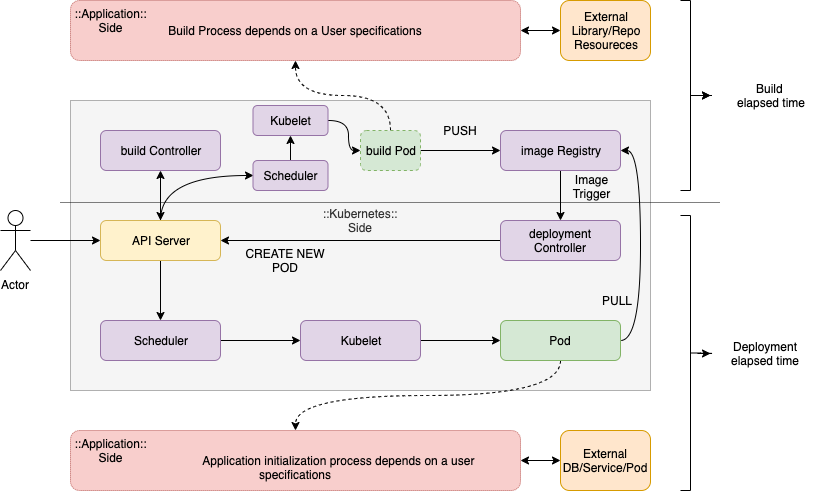

The diagram above was exported from draw.io. Its source (the exported page's mxGraphModel, read from the mxfile embedded in the PNG):
<mxGraphModel dx="946" dy="623" grid="1" gridSize="10" guides="1" tooltips="1" connect="1" arrows="1" fold="1" page="1" pageScale="1" pageWidth="850" pageHeight="1100" math="0" shadow="0">
  <root>
    <mxCell id="0" />
    <mxCell id="1" parent="0" />
    <mxCell id="hQxPQqwJigzKRjBC7bJG-33" value="&lt;br&gt;&lt;br&gt;&lt;br&gt;&lt;br&gt;&lt;br&gt;&lt;br&gt;&lt;br&gt;&lt;br&gt;&lt;br&gt;&lt;br&gt;&lt;br&gt;&lt;br&gt;&lt;br&gt;&lt;br&gt;&lt;br&gt;&lt;br&gt;&lt;br&gt;&lt;br&gt;" style="rounded=0;whiteSpace=wrap;html=1;dashed=1;fillColor=#f5f5f5;strokeColor=#666666;fontColor=#333333;dashPattern=1 1;" parent="1" vertex="1">
      <mxGeometry x="70" y="100" width="580" height="290" as="geometry" />
    </mxCell>
    <mxCell id="hQxPQqwJigzKRjBC7bJG-7" style="edgeStyle=orthogonalEdgeStyle;rounded=0;orthogonalLoop=1;jettySize=auto;html=1;entryX=0;entryY=0.5;entryDx=0;entryDy=0;" parent="1" source="hQxPQqwJigzKRjBC7bJG-1" target="hQxPQqwJigzKRjBC7bJG-2" edge="1">
      <mxGeometry relative="1" as="geometry" />
    </mxCell>
    <mxCell id="hQxPQqwJigzKRjBC7bJG-1" value="Actor" style="shape=umlActor;verticalLabelPosition=bottom;labelBackgroundColor=#ffffff;verticalAlign=top;html=1;" parent="1" vertex="1">
      <mxGeometry y="210" width="30" height="60" as="geometry" />
    </mxCell>
    <mxCell id="hQxPQqwJigzKRjBC7bJG-18" style="edgeStyle=orthogonalEdgeStyle;rounded=0;orthogonalLoop=1;jettySize=auto;html=1;exitX=0.5;exitY=1;exitDx=0;exitDy=0;entryX=0.5;entryY=0;entryDx=0;entryDy=0;" parent="1" source="hQxPQqwJigzKRjBC7bJG-2" target="hQxPQqwJigzKRjBC7bJG-16" edge="1">
      <mxGeometry relative="1" as="geometry" />
    </mxCell>
    <mxCell id="hQxPQqwJigzKRjBC7bJG-26" style="edgeStyle=orthogonalEdgeStyle;curved=1;rounded=0;orthogonalLoop=1;jettySize=auto;html=1;entryX=0.5;entryY=1;entryDx=0;entryDy=0;startArrow=classic;startFill=1;" parent="1" source="hQxPQqwJigzKRjBC7bJG-2" target="hQxPQqwJigzKRjBC7bJG-3" edge="1">
      <mxGeometry relative="1" as="geometry" />
    </mxCell>
    <mxCell id="VZtEYSQvMvOz5miYK409-5" style="edgeStyle=orthogonalEdgeStyle;curved=1;rounded=0;orthogonalLoop=1;jettySize=auto;html=1;exitX=0.5;exitY=0;exitDx=0;exitDy=0;entryX=0;entryY=0.5;entryDx=0;entryDy=0;startArrow=none;startFill=0;" parent="1" source="hQxPQqwJigzKRjBC7bJG-2" target="VZtEYSQvMvOz5miYK409-1" edge="1">
      <mxGeometry relative="1" as="geometry" />
    </mxCell>
    <mxCell id="hQxPQqwJigzKRjBC7bJG-2" value="API Server" style="rounded=1;whiteSpace=wrap;html=1;fillColor=#fff2cc;strokeColor=#d6b656;" parent="1" vertex="1">
      <mxGeometry x="100" y="220" width="120" height="40" as="geometry" />
    </mxCell>
    <mxCell id="hQxPQqwJigzKRjBC7bJG-3" value="build Controller" style="rounded=1;whiteSpace=wrap;html=1;fillColor=#e1d5e7;strokeColor=#9673a6;" parent="1" vertex="1">
      <mxGeometry x="100" y="130" width="120" height="40" as="geometry" />
    </mxCell>
    <mxCell id="hQxPQqwJigzKRjBC7bJG-10" style="edgeStyle=orthogonalEdgeStyle;rounded=0;orthogonalLoop=1;jettySize=auto;html=1;exitX=1;exitY=0.5;exitDx=0;exitDy=0;entryX=0;entryY=0.5;entryDx=0;entryDy=0;" parent="1" source="hQxPQqwJigzKRjBC7bJG-4" target="hQxPQqwJigzKRjBC7bJG-5" edge="1">
      <mxGeometry relative="1" as="geometry" />
    </mxCell>
    <mxCell id="hQxPQqwJigzKRjBC7bJG-46" style="edgeStyle=orthogonalEdgeStyle;curved=1;rounded=0;orthogonalLoop=1;jettySize=auto;html=1;entryX=0.5;entryY=1;entryDx=0;entryDy=0;dashed=1;" parent="1" source="hQxPQqwJigzKRjBC7bJG-4" target="hQxPQqwJigzKRjBC7bJG-43" edge="1">
      <mxGeometry relative="1" as="geometry" />
    </mxCell>
    <mxCell id="hQxPQqwJigzKRjBC7bJG-4" value="build Pod" style="rounded=1;whiteSpace=wrap;html=1;dashed=1;fillColor=#d5e8d4;strokeColor=#82b366;" parent="1" vertex="1">
      <mxGeometry x="360" y="130" width="60" height="40" as="geometry" />
    </mxCell>
    <mxCell id="hQxPQqwJigzKRjBC7bJG-27" style="edgeStyle=orthogonalEdgeStyle;curved=1;rounded=0;orthogonalLoop=1;jettySize=auto;html=1;entryX=0.5;entryY=0;entryDx=0;entryDy=0;" parent="1" source="hQxPQqwJigzKRjBC7bJG-5" target="hQxPQqwJigzKRjBC7bJG-6" edge="1">
      <mxGeometry relative="1" as="geometry" />
    </mxCell>
    <mxCell id="3Ck3pUt2x4OlCW-V6SJS-7" style="edgeStyle=orthogonalEdgeStyle;curved=1;rounded=0;orthogonalLoop=1;jettySize=auto;html=1;exitX=1;exitY=0.5;exitDx=0;exitDy=0;entryX=1;entryY=0.5;entryDx=0;entryDy=0;startArrow=classic;startFill=1;endArrow=none;endFill=0;" parent="1" source="hQxPQqwJigzKRjBC7bJG-5" target="hQxPQqwJigzKRjBC7bJG-45" edge="1">
      <mxGeometry relative="1" as="geometry" />
    </mxCell>
    <mxCell id="hQxPQqwJigzKRjBC7bJG-5" value="image Registry" style="rounded=1;whiteSpace=wrap;html=1;fillColor=#e1d5e7;strokeColor=#9673a6;" parent="1" vertex="1">
      <mxGeometry x="500" y="130" width="120" height="40" as="geometry" />
    </mxCell>
    <mxCell id="hQxPQqwJigzKRjBC7bJG-28" style="edgeStyle=orthogonalEdgeStyle;curved=1;rounded=0;orthogonalLoop=1;jettySize=auto;html=1;entryX=1;entryY=0.5;entryDx=0;entryDy=0;" parent="1" source="hQxPQqwJigzKRjBC7bJG-6" target="hQxPQqwJigzKRjBC7bJG-2" edge="1">
      <mxGeometry relative="1" as="geometry" />
    </mxCell>
    <mxCell id="hQxPQqwJigzKRjBC7bJG-6" value="deployment Controller" style="rounded=1;whiteSpace=wrap;html=1;fillColor=#e1d5e7;strokeColor=#9673a6;" parent="1" vertex="1">
      <mxGeometry x="500" y="220" width="120" height="40" as="geometry" />
    </mxCell>
    <mxCell id="hQxPQqwJigzKRjBC7bJG-19" style="edgeStyle=orthogonalEdgeStyle;rounded=0;orthogonalLoop=1;jettySize=auto;html=1;exitX=1;exitY=0.5;exitDx=0;exitDy=0;entryX=0;entryY=0.5;entryDx=0;entryDy=0;" parent="1" source="hQxPQqwJigzKRjBC7bJG-16" target="hQxPQqwJigzKRjBC7bJG-17" edge="1">
      <mxGeometry relative="1" as="geometry" />
    </mxCell>
    <mxCell id="hQxPQqwJigzKRjBC7bJG-16" value="Scheduler" style="rounded=1;whiteSpace=wrap;html=1;fillColor=#e1d5e7;strokeColor=#9673a6;" parent="1" vertex="1">
      <mxGeometry x="100" y="320" width="120" height="40" as="geometry" />
    </mxCell>
    <mxCell id="hQxPQqwJigzKRjBC7bJG-35" style="edgeStyle=orthogonalEdgeStyle;curved=1;rounded=0;orthogonalLoop=1;jettySize=auto;html=1;exitX=1;exitY=0.5;exitDx=0;exitDy=0;entryX=0;entryY=0.5;entryDx=0;entryDy=0;" parent="1" source="hQxPQqwJigzKRjBC7bJG-17" edge="1">
      <mxGeometry relative="1" as="geometry">
        <mxPoint x="500" y="340" as="targetPoint" />
      </mxGeometry>
    </mxCell>
    <mxCell id="hQxPQqwJigzKRjBC7bJG-17" value="Kubelet" style="rounded=1;whiteSpace=wrap;html=1;fillColor=#e1d5e7;strokeColor=#9673a6;" parent="1" vertex="1">
      <mxGeometry x="300" y="320" width="120" height="40" as="geometry" />
    </mxCell>
    <mxCell id="hQxPQqwJigzKRjBC7bJG-41" style="edgeStyle=orthogonalEdgeStyle;curved=1;rounded=0;orthogonalLoop=1;jettySize=auto;html=1;exitX=0.5;exitY=1;exitDx=0;exitDy=0;entryX=0.5;entryY=0;entryDx=0;entryDy=0;dashed=1;" parent="1" source="hQxPQqwJigzKRjBC7bJG-45" target="hQxPQqwJigzKRjBC7bJG-42" edge="1">
      <mxGeometry relative="1" as="geometry">
        <mxPoint x="560" y="370" as="sourcePoint" />
        <mxPoint x="360" y="430" as="targetPoint" />
      </mxGeometry>
    </mxCell>
    <mxCell id="hQxPQqwJigzKRjBC7bJG-70" style="edgeStyle=orthogonalEdgeStyle;curved=1;rounded=0;orthogonalLoop=1;jettySize=auto;html=1;entryX=0;entryY=0.5;entryDx=0;entryDy=0;startArrow=classic;startFill=1;" parent="1" source="hQxPQqwJigzKRjBC7bJG-42" target="hQxPQqwJigzKRjBC7bJG-69" edge="1">
      <mxGeometry relative="1" as="geometry" />
    </mxCell>
    <mxCell id="hQxPQqwJigzKRjBC7bJG-42" value="&amp;nbsp; &amp;nbsp; &amp;nbsp; &amp;nbsp; &amp;nbsp; &amp;nbsp; &amp;nbsp; &amp;nbsp; &amp;nbsp; &amp;nbsp; &amp;nbsp; &amp;nbsp; &amp;nbsp; Application initialization process depends on a user specifications" style="rounded=1;whiteSpace=wrap;html=1;dashed=1;fillColor=#f8cecc;strokeColor=#b85450;dashPattern=1 1;" parent="1" vertex="1">
      <mxGeometry x="70" y="430" width="450" height="60" as="geometry" />
    </mxCell>
    <mxCell id="hQxPQqwJigzKRjBC7bJG-68" style="edgeStyle=orthogonalEdgeStyle;curved=1;rounded=0;orthogonalLoop=1;jettySize=auto;html=1;entryX=0;entryY=0.5;entryDx=0;entryDy=0;startArrow=classic;startFill=1;" parent="1" source="hQxPQqwJigzKRjBC7bJG-43" target="hQxPQqwJigzKRjBC7bJG-67" edge="1">
      <mxGeometry relative="1" as="geometry" />
    </mxCell>
    <mxCell id="hQxPQqwJigzKRjBC7bJG-43" value="Build Process depends on a User specifications" style="rounded=1;whiteSpace=wrap;html=1;dashed=1;fillColor=#f8cecc;strokeColor=#b85450;dashPattern=1 1;" parent="1" vertex="1">
      <mxGeometry x="70" width="450" height="60" as="geometry" />
    </mxCell>
    <mxCell id="hQxPQqwJigzKRjBC7bJG-45" value="Pod" style="rounded=1;whiteSpace=wrap;html=1;fillColor=#d5e8d4;strokeColor=#82b366;" parent="1" vertex="1">
      <mxGeometry x="500" y="320" width="120" height="40" as="geometry" />
    </mxCell>
    <mxCell id="hQxPQqwJigzKRjBC7bJG-53" style="edgeStyle=orthogonalEdgeStyle;curved=1;rounded=0;orthogonalLoop=1;jettySize=auto;html=1;" parent="1" source="hQxPQqwJigzKRjBC7bJG-47" target="hQxPQqwJigzKRjBC7bJG-51" edge="1">
      <mxGeometry relative="1" as="geometry" />
    </mxCell>
    <mxCell id="hQxPQqwJigzKRjBC7bJG-55" value="" style="edgeStyle=orthogonalEdgeStyle;curved=1;rounded=0;orthogonalLoop=1;jettySize=auto;html=1;" parent="1" source="hQxPQqwJigzKRjBC7bJG-47" target="hQxPQqwJigzKRjBC7bJG-51" edge="1">
      <mxGeometry relative="1" as="geometry" />
    </mxCell>
    <mxCell id="hQxPQqwJigzKRjBC7bJG-47" value="" style="strokeWidth=1;html=1;shape=mxgraph.flowchart.annotation_2;align=left;labelPosition=right;pointerEvents=1;fillColor=#ffffff;rotation=180;" parent="1" vertex="1">
      <mxGeometry x="680" width="20" height="190" as="geometry" />
    </mxCell>
    <mxCell id="hQxPQqwJigzKRjBC7bJG-54" style="edgeStyle=orthogonalEdgeStyle;curved=1;rounded=0;orthogonalLoop=1;jettySize=auto;html=1;" parent="1" source="hQxPQqwJigzKRjBC7bJG-48" target="hQxPQqwJigzKRjBC7bJG-52" edge="1">
      <mxGeometry relative="1" as="geometry" />
    </mxCell>
    <mxCell id="hQxPQqwJigzKRjBC7bJG-48" value="" style="strokeWidth=1;html=1;shape=mxgraph.flowchart.annotation_2;align=left;labelPosition=right;pointerEvents=1;fillColor=#ffffff;rotation=180;" parent="1" vertex="1">
      <mxGeometry x="680" y="215" width="20" height="275" as="geometry" />
    </mxCell>
    <mxCell id="hQxPQqwJigzKRjBC7bJG-51" value="Build &lt;br&gt;elapsed time" style="text;html=1;strokeColor=none;fillColor=none;align=center;verticalAlign=middle;whiteSpace=wrap;rounded=0;" parent="1" vertex="1">
      <mxGeometry x="710" y="85" width="120" height="20" as="geometry" />
    </mxCell>
    <mxCell id="hQxPQqwJigzKRjBC7bJG-52" value="Deployment elapsed time" style="text;html=1;strokeColor=none;fillColor=none;align=center;verticalAlign=middle;whiteSpace=wrap;rounded=0;" parent="1" vertex="1">
      <mxGeometry x="710" y="342.5" width="110" height="20" as="geometry" />
    </mxCell>
    <mxCell id="hQxPQqwJigzKRjBC7bJG-60" value="::Kubernetes:: Side" style="text;html=1;strokeColor=none;fillColor=#f5f5f5;align=center;verticalAlign=middle;whiteSpace=wrap;rounded=0;fontColor=#333333;" parent="1" vertex="1">
      <mxGeometry x="315" y="202.5" width="90" height="35" as="geometry" />
    </mxCell>
    <mxCell id="hQxPQqwJigzKRjBC7bJG-61" value="::Application::&lt;br&gt;Side" style="text;html=1;strokeColor=none;fillColor=none;align=center;verticalAlign=middle;whiteSpace=wrap;rounded=0;" parent="1" vertex="1">
      <mxGeometry x="90" y="10" width="40" height="20" as="geometry" />
    </mxCell>
    <mxCell id="hQxPQqwJigzKRjBC7bJG-62" value="::Application::&lt;br&gt;Side" style="text;html=1;strokeColor=none;fillColor=none;align=center;verticalAlign=middle;whiteSpace=wrap;rounded=0;" parent="1" vertex="1">
      <mxGeometry x="90" y="440" width="40" height="20" as="geometry" />
    </mxCell>
    <mxCell id="hQxPQqwJigzKRjBC7bJG-67" value="External&lt;br&gt;Library/Repo&lt;br&gt;Resoureces" style="rounded=1;whiteSpace=wrap;html=1;strokeWidth=1;fillColor=#ffe6cc;strokeColor=#d79b00;" parent="1" vertex="1">
      <mxGeometry x="560" width="90" height="60" as="geometry" />
    </mxCell>
    <mxCell id="hQxPQqwJigzKRjBC7bJG-69" value="External DB/Service/Pod" style="rounded=1;whiteSpace=wrap;html=1;strokeWidth=1;fillColor=#ffe6cc;strokeColor=#d79b00;" parent="1" vertex="1">
      <mxGeometry x="560" y="430" width="90" height="60" as="geometry" />
    </mxCell>
    <mxCell id="3Ck3pUt2x4OlCW-V6SJS-2" value="PUSH" style="text;html=1;strokeColor=none;fillColor=none;align=center;verticalAlign=middle;whiteSpace=wrap;rounded=0;" parent="1" vertex="1">
      <mxGeometry x="440" y="120" width="40" height="20" as="geometry" />
    </mxCell>
    <mxCell id="3Ck3pUt2x4OlCW-V6SJS-3" value="CREATE NEW POD" style="text;html=1;strokeColor=none;fillColor=none;align=center;verticalAlign=middle;whiteSpace=wrap;rounded=0;" parent="1" vertex="1">
      <mxGeometry x="240" y="250" width="90" height="20" as="geometry" />
    </mxCell>
    <mxCell id="3Ck3pUt2x4OlCW-V6SJS-8" value="PULL" style="text;html=1;strokeColor=none;fillColor=none;align=center;verticalAlign=middle;whiteSpace=wrap;rounded=0;" parent="1" vertex="1">
      <mxGeometry x="596" y="290" width="40" height="20" as="geometry" />
    </mxCell>
    <mxCell id="VZtEYSQvMvOz5miYK409-6" style="edgeStyle=orthogonalEdgeStyle;curved=1;rounded=0;orthogonalLoop=1;jettySize=auto;html=1;exitX=0.5;exitY=0;exitDx=0;exitDy=0;entryX=0.5;entryY=1;entryDx=0;entryDy=0;startArrow=none;startFill=0;" parent="1" source="VZtEYSQvMvOz5miYK409-1" target="VZtEYSQvMvOz5miYK409-2" edge="1">
      <mxGeometry relative="1" as="geometry" />
    </mxCell>
    <mxCell id="VZtEYSQvMvOz5miYK409-1" value="Scheduler" style="rounded=1;whiteSpace=wrap;html=1;fillColor=#e1d5e7;strokeColor=#9673a6;" parent="1" vertex="1">
      <mxGeometry x="252.5" y="160" width="75" height="30" as="geometry" />
    </mxCell>
    <mxCell id="VZtEYSQvMvOz5miYK409-7" style="edgeStyle=orthogonalEdgeStyle;curved=1;rounded=0;orthogonalLoop=1;jettySize=auto;html=1;exitX=1;exitY=0.5;exitDx=0;exitDy=0;entryX=0;entryY=0.5;entryDx=0;entryDy=0;startArrow=none;startFill=0;" parent="1" source="VZtEYSQvMvOz5miYK409-2" target="hQxPQqwJigzKRjBC7bJG-4" edge="1">
      <mxGeometry relative="1" as="geometry" />
    </mxCell>
    <mxCell id="VZtEYSQvMvOz5miYK409-2" value="Kubelet" style="rounded=1;whiteSpace=wrap;html=1;fillColor=#e1d5e7;strokeColor=#9673a6;" parent="1" vertex="1">
      <mxGeometry x="252.5" y="105" width="75" height="30" as="geometry" />
    </mxCell>
    <mxCell id="VZtEYSQvMvOz5miYK409-8" value="Image&lt;br&gt;Trigger" style="text;html=1;strokeColor=none;fillColor=none;align=center;verticalAlign=middle;whiteSpace=wrap;rounded=0;" parent="1" vertex="1">
      <mxGeometry x="570" y="176" width="40" height="20" as="geometry" />
    </mxCell>
    <mxCell id="VZtEYSQvMvOz5miYK409-9" value="" style="endArrow=none;html=1;dashed=1;dashPattern=1 1;" parent="1" edge="1">
      <mxGeometry width="50" height="50" relative="1" as="geometry">
        <mxPoint x="60" y="202" as="sourcePoint" />
        <mxPoint x="720" y="202" as="targetPoint" />
      </mxGeometry>
    </mxCell>
  </root>
</mxGraphModel>